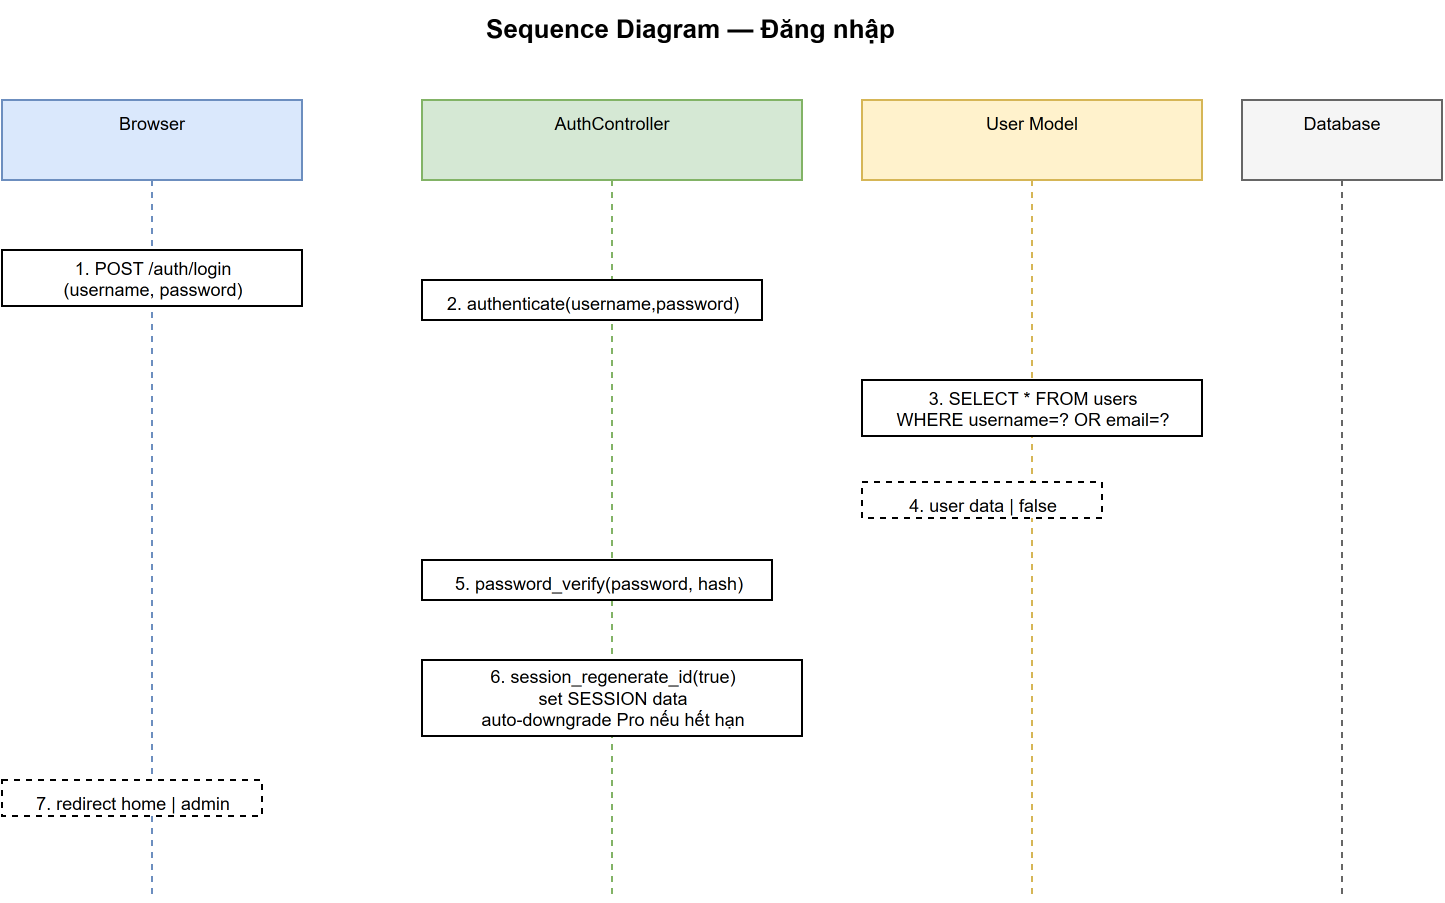

The diagram above was exported from draw.io. Its source (the exported page's mxGraphModel, read from the mxfile embedded in the PNG):
<mxGraphModel dx="2054" dy="1201" grid="1" gridSize="10" guides="1" tooltips="1" connect="1" arrows="1" fold="1" page="1" pageScale="1" pageWidth="850" pageHeight="1100" math="0" shadow="0">
  <root>
    <mxCell id="0" />
    <mxCell id="1" parent="0" />
    <mxCell id="title" parent="1" style="text;html=1;fontSize=13;fontStyle=1;" value="Sequence Diagram — Đăng nhập" vertex="1">
      <mxGeometry height="25" width="280" x="280" y="30" as="geometry" />
    </mxCell>
    <mxCell id="l1" parent="1" style="shape=umlLifeline;participantLabel=0;whiteSpace=wrap;html=1;fillColor=#DAE8FC;strokeColor=#6C8EBF;fontSize=9;container=1;collapsible=0;verticalAlign=top;" value="Browser" vertex="1">
      <mxGeometry height="400" width="150" x="40" y="80" as="geometry" />
    </mxCell>
    <mxCell id="m1" parent="l1" style="html=1;verticalAlign=bottom;fontSize=9;align=center;" value="1. POST /auth/login&#10;(username, password)" vertex="1">
      <mxGeometry height="28" width="150" y="75" as="geometry" />
    </mxCell>
    <mxCell id="m7" parent="l1" style="html=1;verticalAlign=top;fontSize=9;align=center;dashed=1;" value="7. redirect home | admin" vertex="1">
      <mxGeometry height="18" width="130" y="340" as="geometry" />
    </mxCell>
    <mxCell id="l2" parent="1" style="shape=umlLifeline;participantLabel=0;whiteSpace=wrap;html=1;fillColor=#D5E8D4;strokeColor=#82B366;fontSize=9;container=1;collapsible=0;verticalAlign=top;" value="AuthController" vertex="1">
      <mxGeometry height="400" width="190" x="250" y="80" as="geometry" />
    </mxCell>
    <mxCell id="m2" parent="l2" style="html=1;verticalAlign=bottom;fontSize=9;align=center;" value="2. authenticate(username,password)" vertex="1">
      <mxGeometry height="20" width="170" y="90" as="geometry" />
    </mxCell>
    <mxCell id="m5" parent="l2" style="html=1;verticalAlign=bottom;fontSize=9;align=center;" value="5. password_verify(password, hash)" vertex="1">
      <mxGeometry height="20" width="175" y="230" as="geometry" />
    </mxCell>
    <mxCell id="m6" parent="l2" style="html=1;verticalAlign=bottom;fontSize=9;align=center;" value="6. session_regenerate_id(true)&#10;set SESSION data&#10;auto-downgrade Pro nếu hết hạn" vertex="1">
      <mxGeometry height="38" width="190" y="280" as="geometry" />
    </mxCell>
    <mxCell id="l3" parent="1" style="shape=umlLifeline;participantLabel=0;whiteSpace=wrap;html=1;fillColor=#FFF2CC;strokeColor=#D6B656;fontSize=9;container=1;collapsible=0;verticalAlign=top;" value="User Model" vertex="1">
      <mxGeometry height="400" width="170" x="470" y="80" as="geometry" />
    </mxCell>
    <mxCell id="m3" parent="l3" style="html=1;verticalAlign=bottom;fontSize=9;align=center;" value="3. SELECT * FROM users&#10;WHERE username=? OR email=?" vertex="1">
      <mxGeometry height="28" width="170" y="140" as="geometry" />
    </mxCell>
    <mxCell id="m4" parent="l3" style="html=1;verticalAlign=top;fontSize=9;align=center;dashed=1;" value="4. user data | false" vertex="1">
      <mxGeometry height="18" width="120" y="191" as="geometry" />
    </mxCell>
    <mxCell id="l4" parent="1" style="shape=umlLifeline;participantLabel=0;whiteSpace=wrap;html=1;fillColor=#F5F5F5;strokeColor=#666;fontSize=9;container=1;collapsible=0;verticalAlign=top;" value="Database" vertex="1">
      <mxGeometry height="400" width="100" x="660" y="80" as="geometry" />
    </mxCell>
  </root>
</mxGraphModel>